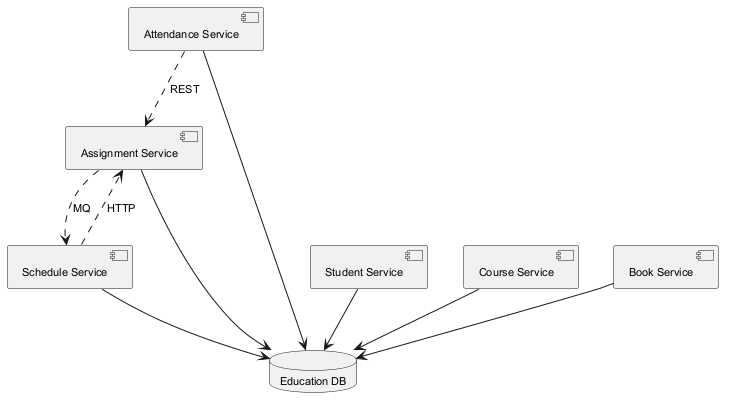

The diagram above was rendered by PlantUML. Its source (embedded in the PNG):
@startuml
skinparam monochrome true
skinparam defaultFontSize 11
component "Attendance Service" as C_AttendanceService
component "Student Service" as C_StudentService
component "Assignment Service" as C_AssignmentService
component "Course Service" as C_CourseService
component "Book Service" as C_BookService
component "Schedule Service" as C_ScheduleService
database "Education DB" as DB_education
C_AttendanceService --> DB_education
C_StudentService --> DB_education
C_AssignmentService --> DB_education
C_CourseService --> DB_education
C_BookService --> DB_education
C_ScheduleService --> DB_education
C_ScheduleService ..> C_AssignmentService : HTTP
C_AttendanceService ..> C_AssignmentService : REST
C_AssignmentService ..> C_ScheduleService : MQ
@enduml